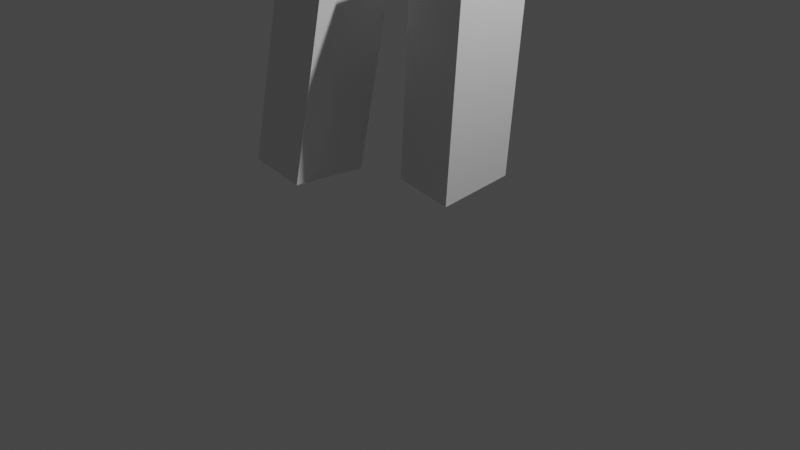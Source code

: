 # Source: PersonBlocks.blend  (saved by Blender 2.82.7; exported with 4.5.12 LTS)
import bpy
from mathutils import Matrix  # noqa: F401  (used for matrix-valued properties, if any)

bpy.ops.wm.read_factory_settings(use_empty=True)
scene = bpy.context.scene
scene.name = 'Scene'

# ---- collections
col_collection = bpy.data.collections.new('Collection'); scene.collection.children.link(col_collection)

# ---- materials (node trees are filled in below, after node groups)
mat_material = bpy.data.materials.new('Material')
mat_material.alpha_threshold = 0.0
mat_material.use_transparent_shadow = False
mat_material.line_color = (0.0, 0.0, 0.0, 1.0)
mat_material_001 = bpy.data.materials.new('Material.001')
mat_material_001.alpha_threshold = 0.0
mat_material_001.use_transparent_shadow = False
mat_material_001.line_color = (0.0, 0.0, 0.0, 1.0)
mat_material_002 = bpy.data.materials.new('Material.002')
mat_material_002.alpha_threshold = 0.0
mat_material_002.use_transparent_shadow = False
mat_material_002.line_color = (0.0, 0.0, 0.0, 1.0)
mat_material_003 = bpy.data.materials.new('Material.003')
mat_material_003.alpha_threshold = 0.0
mat_material_003.use_transparent_shadow = False
mat_material_003.line_color = (0.0, 0.0, 0.0, 1.0)
mat_material_004 = bpy.data.materials.new('Material.004')
mat_material_004.alpha_threshold = 0.0
mat_material_004.use_transparent_shadow = False
mat_material_004.line_color = (0.0, 0.0, 0.0, 1.0)
mat_material_005 = bpy.data.materials.new('Material.005')
mat_material_005.alpha_threshold = 0.0
mat_material_005.use_transparent_shadow = False
mat_material_005.line_color = (0.0, 0.0, 0.0, 1.0)

# ---- material node trees
mat_material.use_nodes = True; mat_material.node_tree.nodes.clear()
_N = mat_material.node_tree.nodes; _L = mat_material.node_tree.links
n0 = _N.new('ShaderNodeOutputMaterial'); n0.name = 'Material Output'; n0.location = (300, 300)
n1 = _N.new('ShaderNodeBsdfPrincipled'); n1.name = 'Principled BSDF'; n1.location = (10, 300)
n1.distribution = 'GGX'
n1.subsurface_method = 'BURLEY'
n1.inputs[2].default_value = 0.4
n1.inputs[3].default_value = 1.45
n1.inputs[27].default_value = (0.0, 0.0, 0.0, 1.0)
n1.inputs[28].default_value = 1.0
_L.new(n1.outputs[0], n0.inputs[0])
n0.is_active_output = True
mat_material_001.use_nodes = True; mat_material_001.node_tree.nodes.clear()
_N = mat_material_001.node_tree.nodes; _L = mat_material_001.node_tree.links
n0 = _N.new('ShaderNodeOutputMaterial'); n0.name = 'Material Output'; n0.location = (300, 300)
n1 = _N.new('ShaderNodeBsdfPrincipled'); n1.name = 'Principled BSDF'; n1.location = (10, 300)
n1.distribution = 'GGX'
n1.subsurface_method = 'BURLEY'
n1.inputs[2].default_value = 0.4
n1.inputs[3].default_value = 1.45
n1.inputs[27].default_value = (0.0, 0.0, 0.0, 1.0)
n1.inputs[28].default_value = 1.0
_L.new(n1.outputs[0], n0.inputs[0])
n0.is_active_output = True
mat_material_002.use_nodes = True; mat_material_002.node_tree.nodes.clear()
_N = mat_material_002.node_tree.nodes; _L = mat_material_002.node_tree.links
n0 = _N.new('ShaderNodeOutputMaterial'); n0.name = 'Material Output'; n0.location = (300, 300)
n1 = _N.new('ShaderNodeBsdfPrincipled'); n1.name = 'Principled BSDF'; n1.location = (10, 300)
n1.distribution = 'GGX'
n1.subsurface_method = 'BURLEY'
n1.inputs[2].default_value = 0.4
n1.inputs[3].default_value = 1.45
n1.inputs[27].default_value = (0.0, 0.0, 0.0, 1.0)
n1.inputs[28].default_value = 1.0
_L.new(n1.outputs[0], n0.inputs[0])
n0.is_active_output = True
mat_material_003.use_nodes = True; mat_material_003.node_tree.nodes.clear()
_N = mat_material_003.node_tree.nodes; _L = mat_material_003.node_tree.links
n0 = _N.new('ShaderNodeOutputMaterial'); n0.name = 'Material Output'; n0.location = (300, 300)
n1 = _N.new('ShaderNodeBsdfPrincipled'); n1.name = 'Principled BSDF'; n1.location = (10, 300)
n1.distribution = 'GGX'
n1.subsurface_method = 'BURLEY'
n1.inputs[2].default_value = 0.4
n1.inputs[3].default_value = 1.45
n1.inputs[27].default_value = (0.0, 0.0, 0.0, 1.0)
n1.inputs[28].default_value = 1.0
_L.new(n1.outputs[0], n0.inputs[0])
n0.is_active_output = True
mat_material_004.use_nodes = True; mat_material_004.node_tree.nodes.clear()
_N = mat_material_004.node_tree.nodes; _L = mat_material_004.node_tree.links
n0 = _N.new('ShaderNodeOutputMaterial'); n0.name = 'Material Output'; n0.location = (300, 300)
n1 = _N.new('ShaderNodeBsdfPrincipled'); n1.name = 'Principled BSDF'; n1.location = (10, 300)
n1.distribution = 'GGX'
n1.subsurface_method = 'BURLEY'
n1.inputs[2].default_value = 0.4
n1.inputs[3].default_value = 1.45
n1.inputs[27].default_value = (0.0, 0.0, 0.0, 1.0)
n1.inputs[28].default_value = 1.0
_L.new(n1.outputs[0], n0.inputs[0])
n0.is_active_output = True
mat_material_005.use_nodes = True; mat_material_005.node_tree.nodes.clear()
_N = mat_material_005.node_tree.nodes; _L = mat_material_005.node_tree.links
n0 = _N.new('ShaderNodeOutputMaterial'); n0.name = 'Material Output'; n0.location = (300, 300)
n1 = _N.new('ShaderNodeBsdfPrincipled'); n1.name = 'Principled BSDF'; n1.location = (10, 300)
n1.distribution = 'GGX'
n1.subsurface_method = 'BURLEY'
n1.inputs[2].default_value = 0.4
n1.inputs[3].default_value = 1.45
n1.inputs[27].default_value = (0.0, 0.0, 0.0, 1.0)
n1.inputs[28].default_value = 1.0
_L.new(n1.outputs[0], n0.inputs[0])
n0.is_active_output = True

# ---- world
world_world = bpy.data.worlds.new('World'); scene.world = world_world
world_world.use_nodes = True; world_world.node_tree.nodes.clear()
_N = world_world.node_tree.nodes; _L = world_world.node_tree.links
n0 = _N.new('ShaderNodeOutputWorld'); n0.name = 'World Output'; n0.location = (300, 300)
n1 = _N.new('ShaderNodeBackground'); n1.name = 'Background'; n1.location = (10, 300)
n1.inputs[0].default_value = (0.05088, 0.05088, 0.05088, 1.0)
_L.new(n1.outputs[0], n0.inputs[0])
n0.is_active_output = True
world_world.color = (0.05088, 0.05088, 0.05088)
world_world.use_sun_shadow = False
world_world.sun_shadow_jitter_overblur = 0.0

# ---- cameras
cam_camera = bpy.data.cameras.new('Camera')
cam_camera.clip_end = 100.0
cam_camera.ortho_scale = 7.314

# ---- lights
light_light = bpy.data.lights.new('Light', 'POINT')
light_light.transmission_factor = 0.0
light_light.energy = 1000.0
light_light.shadow_soft_size = 0.1
light_light.shadow_maximum_resolution = 0.006
light_light.use_absolute_resolution = True

# ---- meshes
me_cube = bpy.data.meshes.new('Cube')
me_cube.from_pydata([(1.0, 1.0, 1.0), (1.0, 1.0, -1.0), (1.0, -1.0, 1.0), (1.0, -1.0, -1.0), (-1.0, 1.0, 1.0), (-1.0, 1.0, -1.0), (-1.0, -1.0, 1.0), (-1.0, -1.0, -1.0)], [], [(0, 4, 6, 2), (3, 2, 6, 7), (7, 6, 4, 5), (5, 1, 3, 7), (1, 0, 2, 3), (5, 4, 0, 1)])
_uv = me_cube.uv_layers.new(name='UVMap')
_uv.uv.foreach_set('vector', [0.625, 0.5, 0.875, 0.5, 0.875, 0.75, 0.625, 0.75, 0.375, 0.75, 0.625, 0.75, 0.625, 1.0, 0.375, 1.0, 0.375, 0.0, 0.625, 0.0, 0.625, 0.25, 0.375, 0.25, 0.125, 0.5, 0.375, 0.5, 0.375, 0.75, 0.125, 0.75, 0.375, 0.5, 0.625, 0.5, 0.625, 0.75, 0.375, 0.75, 0.375, 0.25, 0.625, 0.25, 0.625, 0.5, 0.375, 0.5])
me_cube.materials.append(mat_material)
me_cube.use_remesh_preserve_volume = False
me_cube.use_remesh_preserve_attributes = False
me_cube.use_mirror_vertex_groups = False
me_cube.update()
me_cube_001 = bpy.data.meshes.new('Cube.001')
me_cube_001.from_pydata([(1.0, 1.0, 1.0), (1.0, 1.0, -1.0), (1.0, -1.0, 1.0), (1.0, -1.0, -1.0), (-1.0, 1.0, 1.0), (-1.0, 1.0, -1.0), (-1.0, -1.0, 1.0), (-1.0, -1.0, -1.0)], [], [(0, 4, 6, 2), (3, 2, 6, 7), (7, 6, 4, 5), (5, 1, 3, 7), (1, 0, 2, 3), (5, 4, 0, 1)])
_uv = me_cube_001.uv_layers.new(name='UVMap')
_uv.uv.foreach_set('vector', [0.625, 0.5, 0.875, 0.5, 0.875, 0.75, 0.625, 0.75, 0.375, 0.75, 0.625, 0.75, 0.625, 1.0, 0.375, 1.0, 0.375, 0.0, 0.625, 0.0, 0.625, 0.25, 0.375, 0.25, 0.125, 0.5, 0.375, 0.5, 0.375, 0.75, 0.125, 0.75, 0.375, 0.5, 0.625, 0.5, 0.625, 0.75, 0.375, 0.75, 0.375, 0.25, 0.625, 0.25, 0.625, 0.5, 0.375, 0.5])
me_cube_001.materials.append(mat_material_001)
me_cube_001.use_remesh_preserve_volume = False
me_cube_001.use_remesh_preserve_attributes = False
me_cube_001.use_mirror_vertex_groups = False
me_cube_001.update()
me_cube_002 = bpy.data.meshes.new('Cube.002')
me_cube_002.from_pydata([(1.0, 1.0, 1.0), (1.0, 1.0, -1.0), (1.0, -1.0, 1.0), (1.0, -1.0, -1.0), (-1.0, 1.0, 1.0), (-1.0, 1.0, -1.0), (-1.0, -1.0, 1.0), (-1.0, -1.0, -1.0)], [], [(0, 4, 6, 2), (3, 2, 6, 7), (7, 6, 4, 5), (5, 1, 3, 7), (1, 0, 2, 3), (5, 4, 0, 1)])
_uv = me_cube_002.uv_layers.new(name='UVMap')
_uv.uv.foreach_set('vector', [0.625, 0.5, 0.875, 0.5, 0.875, 0.75, 0.625, 0.75, 0.375, 0.75, 0.625, 0.75, 0.625, 1.0, 0.375, 1.0, 0.375, 0.0, 0.625, 0.0, 0.625, 0.25, 0.375, 0.25, 0.125, 0.5, 0.375, 0.5, 0.375, 0.75, 0.125, 0.75, 0.375, 0.5, 0.625, 0.5, 0.625, 0.75, 0.375, 0.75, 0.375, 0.25, 0.625, 0.25, 0.625, 0.5, 0.375, 0.5])
me_cube_002.materials.append(mat_material_002)
me_cube_002.use_remesh_preserve_volume = False
me_cube_002.use_remesh_preserve_attributes = False
me_cube_002.use_mirror_vertex_groups = False
me_cube_002.update()
me_cube_003 = bpy.data.meshes.new('Cube.003')
me_cube_003.from_pydata([(1.0, 1.0, 1.0), (1.0, 1.0, -1.0), (1.0, -1.0, 1.0), (1.0, -1.0, -1.0), (-1.0, 1.0, 1.0), (-1.0, 1.0, -1.0), (-1.0, -1.0, 1.0), (-1.0, -1.0, -1.0)], [], [(0, 4, 6, 2), (3, 2, 6, 7), (7, 6, 4, 5), (5, 1, 3, 7), (1, 0, 2, 3), (5, 4, 0, 1)])
_uv = me_cube_003.uv_layers.new(name='UVMap')
_uv.uv.foreach_set('vector', [0.625, 0.5, 0.875, 0.5, 0.875, 0.75, 0.625, 0.75, 0.375, 0.75, 0.625, 0.75, 0.625, 1.0, 0.375, 1.0, 0.375, 0.0, 0.625, 0.0, 0.625, 0.25, 0.375, 0.25, 0.125, 0.5, 0.375, 0.5, 0.375, 0.75, 0.125, 0.75, 0.375, 0.5, 0.625, 0.5, 0.625, 0.75, 0.375, 0.75, 0.375, 0.25, 0.625, 0.25, 0.625, 0.5, 0.375, 0.5])
me_cube_003.materials.append(mat_material_003)
me_cube_003.use_remesh_preserve_volume = False
me_cube_003.use_remesh_preserve_attributes = False
me_cube_003.use_mirror_vertex_groups = False
me_cube_003.update()
me_cube_004 = bpy.data.meshes.new('Cube.004')
me_cube_004.from_pydata([(1.0, 1.0, 1.0), (1.0, 1.0, -1.0), (1.0, -1.0, 1.0), (1.0, -1.0, -1.0), (-1.0, 1.0, 1.0), (-1.0, 1.0, -1.0), (-1.0, -1.0, 1.0), (-1.0, -1.0, -1.0)], [], [(0, 4, 6, 2), (3, 2, 6, 7), (7, 6, 4, 5), (5, 1, 3, 7), (1, 0, 2, 3), (5, 4, 0, 1)])
_uv = me_cube_004.uv_layers.new(name='UVMap')
_uv.uv.foreach_set('vector', [0.625, 0.5, 0.875, 0.5, 0.875, 0.75, 0.625, 0.75, 0.375, 0.75, 0.625, 0.75, 0.625, 1.0, 0.375, 1.0, 0.375, 0.0, 0.625, 0.0, 0.625, 0.25, 0.375, 0.25, 0.125, 0.5, 0.375, 0.5, 0.375, 0.75, 0.125, 0.75, 0.375, 0.5, 0.625, 0.5, 0.625, 0.75, 0.375, 0.75, 0.375, 0.25, 0.625, 0.25, 0.625, 0.5, 0.375, 0.5])
me_cube_004.materials.append(mat_material_004)
me_cube_004.use_remesh_preserve_volume = False
me_cube_004.use_remesh_preserve_attributes = False
me_cube_004.use_mirror_vertex_groups = False
me_cube_004.update()
me_cube_005 = bpy.data.meshes.new('Cube.005')
me_cube_005.from_pydata([(1.0, 1.0, 1.0), (1.0, 1.0, -1.0), (1.0, -1.0, 1.0), (1.0, -1.0, -1.0), (-1.0, 1.0, 1.0), (-1.0, 1.0, -1.0), (-1.0, -1.0, 1.0), (-1.0, -1.0, -1.0)], [], [(0, 4, 6, 2), (3, 2, 6, 7), (7, 6, 4, 5), (5, 1, 3, 7), (1, 0, 2, 3), (5, 4, 0, 1)])
_uv = me_cube_005.uv_layers.new(name='UVMap')
_uv.uv.foreach_set('vector', [0.625, 0.5, 0.875, 0.5, 0.875, 0.75, 0.625, 0.75, 0.375, 0.75, 0.625, 0.75, 0.625, 1.0, 0.375, 1.0, 0.375, 0.0, 0.625, 0.0, 0.625, 0.25, 0.375, 0.25, 0.125, 0.5, 0.375, 0.5, 0.375, 0.75, 0.125, 0.75, 0.375, 0.5, 0.625, 0.5, 0.625, 0.75, 0.375, 0.75, 0.375, 0.25, 0.625, 0.25, 0.625, 0.5, 0.375, 0.5])
me_cube_005.materials.append(mat_material_005)
me_cube_005.use_remesh_preserve_volume = False
me_cube_005.use_remesh_preserve_attributes = False
me_cube_005.use_mirror_vertex_groups = False
me_cube_005.update()

# ---- objects
ob_cube = bpy.data.objects.new('Cube', me_cube)
ob_light = bpy.data.objects.new('Light', light_light)
ob_camera = bpy.data.objects.new('Camera', cam_camera)
ob_cube_001 = bpy.data.objects.new('Cube.001', me_cube_001)
ob_cube_002 = bpy.data.objects.new('Cube.002', me_cube_002)
ob_cube_003 = bpy.data.objects.new('Cube.003', me_cube_003)
ob_cube_004 = bpy.data.objects.new('Cube.004', me_cube_004)
ob_cube_005 = bpy.data.objects.new('Cube.005', me_cube_005)

# ---- transforms, parenting, visibility, modifiers, constraints
ob_cube.location = (0.0, 0.0, 7.846)
ob_cube.scale = (0.527, 0.6078, 0.8685)
ob_cube.lock_rotations_4d = False
ob_cube.empty_display_type = 'ARROWS'
ob_cube.lineart.crease_threshold = 0.0
ob_light.location = (4.076, 1.005, 5.904)
ob_light.rotation_euler = (0.6503, 0.05522, 1.866)
ob_light.lock_rotations_4d = False
ob_light.empty_display_type = 'ARROWS'
ob_light.color = (0.0, 0.0, 0.0, 0.0)
ob_light.lineart.crease_threshold = 0.0
ob_camera.location = (7.359, -6.926, 4.958)
ob_camera.rotation_euler = (1.109, 0.0, 0.8149)
ob_camera.lock_rotations_4d = False
ob_camera.empty_display_type = 'ARROWS'
ob_camera.color = (0.0, 0.0, 0.0, 0.0)
ob_camera.display_type = 'WIRE'
ob_camera.lineart.crease_threshold = 0.0
ob_cube_001.location = (0.0, 0.0, 4.986)
ob_cube_001.scale = (0.931, 0.7293, 1.407)
ob_cube_001.lock_rotations_4d = False
ob_cube_001.empty_display_type = 'ARROWS'
ob_cube_001.lineart.crease_threshold = 0.0
ob_cube_002.location = (2.298, 0.0, 6.533)
ob_cube_002.rotation_euler = (0.0, -0.4737, 0.0)
ob_cube_002.scale = (0.931, 0.4187, 0.3123)
ob_cube_002.lock_rotations_4d = False
ob_cube_002.empty_display_type = 'ARROWS'
ob_cube_002.lineart.crease_threshold = 0.0
ob_cube_003.location = (-2.325, 0.0, 6.571)
ob_cube_003.rotation_euler = (0.0, 0.3626, 0.0)
ob_cube_003.scale = (0.931, 0.4187, 0.3123)
ob_cube_003.lock_rotations_4d = False
ob_cube_003.empty_display_type = 'ARROWS'
ob_cube_003.lineart.crease_threshold = 0.0
ob_cube_004.location = (-0.6228, -0.3996, 1.701)
ob_cube_004.rotation_euler = (-0.5529, -1.413, 0.5529)
ob_cube_004.scale = (1.207, 0.4187, 0.3123)
ob_cube_004.lock_rotations_4d = False
ob_cube_004.empty_display_type = 'ARROWS'
ob_cube_004.lineart.crease_threshold = 0.0
ob_cube_005.location = (0.6049, 0.224, 1.681)
ob_cube_005.rotation_euler = (0.5529, -1.391, -0.5529)
ob_cube_005.scale = (1.207, 0.4187, 0.3123)
ob_cube_005.lock_rotations_4d = False
ob_cube_005.empty_display_type = 'ARROWS'
ob_cube_005.lineart.crease_threshold = 0.0

# ---- collection membership
col_collection.objects.link(ob_cube)
col_collection.objects.link(ob_light)
col_collection.objects.link(ob_camera)
col_collection.objects.link(ob_cube_001)
col_collection.objects.link(ob_cube_002)
col_collection.objects.link(ob_cube_003)
col_collection.objects.link(ob_cube_004)
col_collection.objects.link(ob_cube_005)

# ---- scene / render settings (as saved in the file)
scene.camera = ob_camera
scene.frame_start = 1; scene.frame_end = 20; scene.frame_set(16)
scene.render.engine = 'BLENDER_EEVEE_NEXT'
scene.cycles.use_denoising = False
scene.cycles.samples = 128
scene.cycles.sampling_pattern = 'TABULATED_SOBOL'
scene.cycles.use_adaptive_sampling = False
scene.cycles.use_light_tree = False
scene.view_settings.view_transform = 'Filmic'
bpy.context.view_layer.update()
